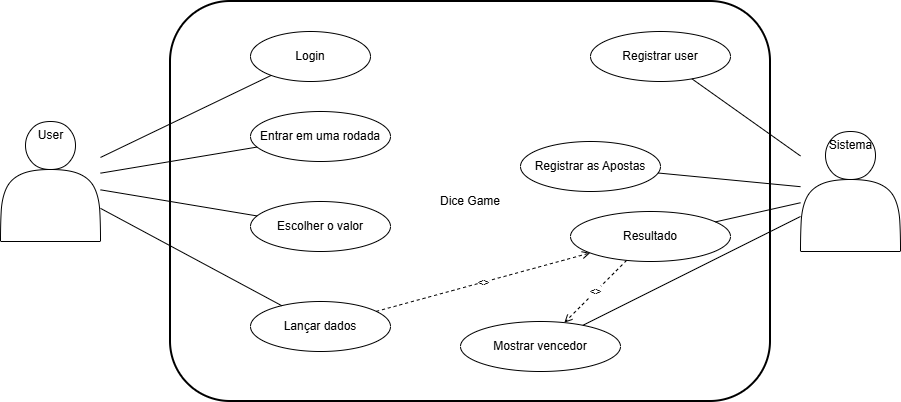

The diagram above was exported from draw.io. Its source (the exported page's mxGraphModel, read from the mxfile embedded in the PNG):
<mxGraphModel dx="872" dy="465" grid="1" gridSize="10" guides="1" tooltips="1" connect="1" arrows="1" fold="1" page="1" pageScale="1" pageWidth="1169" pageHeight="827" math="0" shadow="0">
  <root>
    <mxCell id="0" />
    <mxCell id="1" parent="0" />
    <mxCell id="2" value="User" style="shape=actor;verticalAlign=top;align=center;html=1;" parent="1" vertex="1">
      <mxGeometry x="40" y="240" width="100" height="120" as="geometry" />
    </mxCell>
    <mxCell id="3" value="Sistema" style="shape=actor;verticalAlign=top;align=center;html=1;" parent="1" vertex="1">
      <mxGeometry x="840" y="250" width="100" height="120" as="geometry" />
    </mxCell>
    <mxCell id="4" value="Dice Game" style="rounded=1;whiteSpace=wrap;html=1;strokeWidth=2;strokeColor=#000000;" parent="1" vertex="1">
      <mxGeometry x="210" y="120" width="600" height="400" as="geometry" />
    </mxCell>
    <mxCell id="5" value="Login" style="ellipse;whiteSpace=wrap;html=1;" parent="4" vertex="1">
      <mxGeometry x="80" y="30" width="120" height="50" as="geometry" />
    </mxCell>
    <mxCell id="6" value="Registrar user" style="ellipse;whiteSpace=wrap;html=1;" parent="4" vertex="1">
      <mxGeometry x="420" y="30" width="140" height="50" as="geometry" />
    </mxCell>
    <mxCell id="7" value="Entrar em uma rodada" style="ellipse;whiteSpace=wrap;html=1;" parent="4" vertex="1">
      <mxGeometry x="80" y="110" width="140" height="50" as="geometry" />
    </mxCell>
    <mxCell id="8" value="Registrar as Apostas" style="ellipse;whiteSpace=wrap;html=1;" parent="4" vertex="1">
      <mxGeometry x="350" y="140" width="140" height="50" as="geometry" />
    </mxCell>
    <mxCell id="9" value="Escolher o valor" style="ellipse;whiteSpace=wrap;html=1;" parent="4" vertex="1">
      <mxGeometry x="80" y="200" width="140" height="50" as="geometry" />
    </mxCell>
    <mxCell id="10" value="Lançar dados" style="ellipse;whiteSpace=wrap;html=1;" parent="4" vertex="1">
      <mxGeometry x="80" y="300" width="140" height="50" as="geometry" />
    </mxCell>
    <mxCell id="11" value="Resultado" style="ellipse;whiteSpace=wrap;html=1;" parent="4" vertex="1">
      <mxGeometry x="400" y="210" width="160" height="50" as="geometry" />
    </mxCell>
    <mxCell id="12" value="Mostrar vencedor" style="ellipse;whiteSpace=wrap;html=1;" parent="4" vertex="1">
      <mxGeometry x="290" y="320" width="160" height="50" as="geometry" />
    </mxCell>
    <mxCell id="13" style="endArrow=none;html=1;" parent="1" source="2" target="5" edge="1">
      <mxGeometry relative="1" as="geometry" />
    </mxCell>
    <mxCell id="14" style="endArrow=none;html=1;" parent="1" source="2" target="7" edge="1">
      <mxGeometry relative="1" as="geometry" />
    </mxCell>
    <mxCell id="15" style="endArrow=none;html=1;" parent="1" source="2" target="9" edge="1">
      <mxGeometry relative="1" as="geometry" />
    </mxCell>
    <mxCell id="16" style="endArrow=none;html=1;" parent="1" source="2" target="10" edge="1">
      <mxGeometry relative="1" as="geometry" />
    </mxCell>
    <mxCell id="17" style="endArrow=none;html=1;" parent="1" source="3" target="6" edge="1">
      <mxGeometry relative="1" as="geometry" />
    </mxCell>
    <mxCell id="18" style="endArrow=none;html=1;" parent="1" source="3" target="8" edge="1">
      <mxGeometry relative="1" as="geometry" />
    </mxCell>
    <mxCell id="19" style="endArrow=none;html=1;" parent="1" source="3" target="11" edge="1">
      <mxGeometry relative="1" as="geometry" />
    </mxCell>
    <mxCell id="20" style="endArrow=none;html=1;" parent="1" source="3" target="12" edge="1">
      <mxGeometry relative="1" as="geometry" />
    </mxCell>
    <mxCell id="21" value="&lt;&lt;include&gt;&gt;" style="dashed=1;endArrow=open;html=1;fontSize=10;" parent="1" source="10" target="11" edge="1">
      <mxGeometry relative="1" as="geometry" />
    </mxCell>
    <mxCell id="22" value="&lt;&lt;include&gt;&gt;" style="dashed=1;endArrow=open;html=1;fontSize=10;" parent="1" source="11" target="12" edge="1">
      <mxGeometry relative="1" as="geometry" />
    </mxCell>
  </root>
</mxGraphModel>